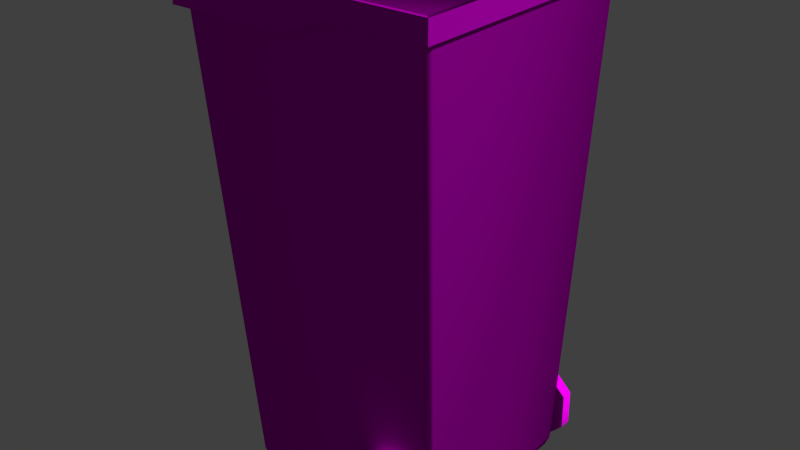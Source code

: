 # Source: obstacles_passive_dustbin_2.blend  (saved by Blender 2.70.0; exported with 4.5.12 LTS)
import bpy
from mathutils import Matrix  # noqa: F401  (used for matrix-valued properties, if any)

bpy.ops.wm.read_factory_settings(use_empty=True)
scene = bpy.context.scene
scene.name = 'Scene'

# ---- collections
col_collection_1 = bpy.data.collections.new('Collection 1'); scene.collection.children.link(col_collection_1)

# ---- images (referenced by path relative to the original .blend; pixels are not part of the script)
import os
ASSET_DIR = os.environ.get("B2B_ASSET_DIR", "")  # directory of the original .blend (textures are referenced by path, not embedded)
HERE = os.path.dirname(os.path.abspath(__file__))  # packed textures are extracted next to this script under _unpacked/

def load_image(name, relpath, width, height, colorspace="sRGB"):
    """Load a texture the original file referenced (path relative to the .blend, or extracted next to this script)."""
    p = next((c for c in (os.path.join(HERE, relpath), os.path.join(ASSET_DIR, relpath)) if relpath and os.path.exists(c)), "")
    if p:
        img = bpy.data.images.load(p, check_existing=True)
        img.name = name
    else:  # same state as the original file: an image datablock whose file is absent (Cycles renders it pink)
        img = bpy.data.images.new(name, width, height)
        img.source = "FILE"
        img.filepath = "//" + (relpath or name)
    img.colorspace_settings.name = colorspace
    return img
img_obstacles_passive_plastic_1_diffuse_jpg = load_image('obstacles_passive_plastic_1_diffuse.jpg', 'Texturen/obstacles_passive_plastic_1_diffuse.jpg', 1024, 1024, 'sRGB')
img_obstacles_passive_plastic_1_normal_jpg = load_image('obstacles_passive_plastic_1_normal.jpg', 'Texturen/obstacles_passive_plastic_1_normal.jpg', 1024, 1024, 'sRGB')
img_obstacles_passive_wheel_1_diffuse_jpg = load_image('obstacles_passive_wheel_1_diffuse.jpg', 'Texturen/obstacles_passive_wheel_1_diffuse.jpg', 1024, 1024, 'sRGB')
img_obstacles_passive_wheel_1_normal_jpg = load_image('obstacles_passive_wheel_1_normal.jpg', 'Texturen/obstacles_passive_wheel_1_normal.jpg', 1024, 1024, 'sRGB')
img_obstacles_passive_plastic_2_normal_jpg = load_image('obstacles_passive_plastic_2_normal.jpg', 'Texturen/obstacles_passive_plastic_2_normal.jpg', 1024, 1024, 'sRGB')
img_obstacles_passive_plastic_2_diffuse_jpg = load_image('obstacles_passive_plastic_2_diffuse.jpg', 'Texturen/obstacles_passive_plastic_2_diffuse.jpg', 1024, 1024, 'sRGB')

# ---- materials (node trees are filled in below, after node groups)
mat_obstacles_passive_dustbin_2_cap_plastic_1 = bpy.data.materials.new('obstacles_passive_dustbin_2_cap_plastic_1')
mat_obstacles_passive_dustbin_2_cap_plastic_1.alpha_threshold = 0.0
mat_obstacles_passive_dustbin_2_cap_plastic_1.roughness = 0.5
mat_obstacles_passive_dustbin_2_cap_plastic_1.line_color = (0.0, 0.0, 0.0, 1.0)
mat_obstacles_passive_dustbin_2_wheel_wheel_1 = bpy.data.materials.new('obstacles_passive_dustbin_2_wheel_wheel_1')
mat_obstacles_passive_dustbin_2_wheel_wheel_1.alpha_threshold = 0.0
mat_obstacles_passive_dustbin_2_wheel_wheel_1.roughness = 0.5
mat_obstacles_passive_dustbin_2_wheel_wheel_1.line_color = (0.0, 0.0, 0.0, 1.0)
mat_obstacles_passive_dustbin_2_base_plastic_2 = bpy.data.materials.new('obstacles_passive_dustbin_2_base_plastic_2')
mat_obstacles_passive_dustbin_2_base_plastic_2.alpha_threshold = 0.0
mat_obstacles_passive_dustbin_2_base_plastic_2.roughness = 0.5
mat_obstacles_passive_dustbin_2_base_plastic_2.line_color = (0.0, 0.0, 0.0, 1.0)

# ---- material node trees
mat_obstacles_passive_dustbin_2_cap_plastic_1.use_nodes = True; mat_obstacles_passive_dustbin_2_cap_plastic_1.node_tree.nodes.clear()
_N = mat_obstacles_passive_dustbin_2_cap_plastic_1.node_tree.nodes; _L = mat_obstacles_passive_dustbin_2_cap_plastic_1.node_tree.links
n0 = _N.new('ShaderNodeOutputMaterial'); n0.name = 'Material Output'; n0.location = (300, 300)
n1 = _N.new('ShaderNodeBsdfDiffuse'); n1.name = 'Diffuse BSDF'; n1.location = (10, 300)
n2 = _N.new('ShaderNodeTexImage'); n2.name = 'Image Texture'; n2.location = (-362, 441)
n2.width = 140
n2.image = img_obstacles_passive_plastic_1_diffuse_jpg
n3 = _N.new('ShaderNodeTexImage'); n3.name = 'Image Texture.001'; n3.location = (-348, 170)
n3.width = 140
n3.image = img_obstacles_passive_plastic_1_normal_jpg
n4 = _N.new('ShaderNodeTexCoord'); n4.name = 'Texture Coordinate'; n4.location = (-601, 328)
n5 = _N.new('ShaderNodeNormalMap'); n5.name = 'Normal Map'; n5.location = (-161, 162)
_L.new(n1.outputs[0], n0.inputs[0])
_L.new(n4.outputs[2], n2.inputs[0])
_L.new(n4.outputs[2], n3.inputs[0])
_L.new(n2.outputs[0], n1.inputs[0])
_L.new(n5.outputs[0], n1.inputs[2])
_L.new(n3.outputs[0], n5.inputs[1])
n0.is_active_output = True
mat_obstacles_passive_dustbin_2_wheel_wheel_1.use_nodes = True; mat_obstacles_passive_dustbin_2_wheel_wheel_1.node_tree.nodes.clear()
_N = mat_obstacles_passive_dustbin_2_wheel_wheel_1.node_tree.nodes; _L = mat_obstacles_passive_dustbin_2_wheel_wheel_1.node_tree.links
n0 = _N.new('ShaderNodeOutputMaterial'); n0.name = 'Material Output'; n0.location = (300, 300)
n1 = _N.new('ShaderNodeBsdfDiffuse'); n1.name = 'Diffuse BSDF'; n1.location = (10, 300)
n2 = _N.new('ShaderNodeTexImage'); n2.name = 'Image Texture'; n2.location = (-362, 441)
n2.width = 140
n2.image = img_obstacles_passive_wheel_1_diffuse_jpg
n3 = _N.new('ShaderNodeTexImage'); n3.name = 'Image Texture.001'; n3.location = (-348, 170)
n3.width = 140
n3.image = img_obstacles_passive_wheel_1_normal_jpg
n4 = _N.new('ShaderNodeTexCoord'); n4.name = 'Texture Coordinate'; n4.location = (-601, 328)
n5 = _N.new('ShaderNodeNormalMap'); n5.name = 'Normal Map'; n5.location = (-161, 162)
_L.new(n1.outputs[0], n0.inputs[0])
_L.new(n4.outputs[2], n2.inputs[0])
_L.new(n4.outputs[2], n3.inputs[0])
_L.new(n2.outputs[0], n1.inputs[0])
_L.new(n5.outputs[0], n1.inputs[2])
_L.new(n3.outputs[0], n5.inputs[1])
n0.is_active_output = True
mat_obstacles_passive_dustbin_2_base_plastic_2.use_nodes = True; mat_obstacles_passive_dustbin_2_base_plastic_2.node_tree.nodes.clear()
_N = mat_obstacles_passive_dustbin_2_base_plastic_2.node_tree.nodes; _L = mat_obstacles_passive_dustbin_2_base_plastic_2.node_tree.links
n0 = _N.new('ShaderNodeOutputMaterial'); n0.name = 'Material Output'; n0.location = (300, 300)
n1 = _N.new('ShaderNodeBsdfDiffuse'); n1.name = 'Diffuse BSDF'; n1.location = (10, 300)
n2 = _N.new('ShaderNodeTexImage'); n2.name = 'Image Texture.001'; n2.location = (-348, 170)
n2.width = 140
n2.image = img_obstacles_passive_plastic_2_normal_jpg
n3 = _N.new('ShaderNodeTexCoord'); n3.name = 'Texture Coordinate'; n3.location = (-601, 328)
n4 = _N.new('ShaderNodeNormalMap'); n4.name = 'Normal Map'; n4.location = (-161, 162)
n5 = _N.new('ShaderNodeTexImage'); n5.name = 'Image Texture'; n5.location = (-362, 441)
n5.width = 140
n5.image = img_obstacles_passive_plastic_2_diffuse_jpg
_L.new(n1.outputs[0], n0.inputs[0])
_L.new(n3.outputs[2], n5.inputs[0])
_L.new(n3.outputs[2], n2.inputs[0])
_L.new(n5.outputs[0], n1.inputs[0])
_L.new(n4.outputs[0], n1.inputs[2])
_L.new(n2.outputs[0], n4.inputs[1])
n0.is_active_output = True

# ---- world
world_world = bpy.data.worlds.new('World'); scene.world = world_world
world_world.color = (0.05088, 0.05088, 0.05088)
world_world.use_sun_shadow = False
world_world.sun_shadow_jitter_overblur = 0.0
world_world.cycles.sampling_method = 'MANUAL'
world_world.cycles.sample_map_resolution = 256

# ---- meshes
me_plane_001 = bpy.data.meshes.new('Plane.001')
me_plane_001.from_pydata([(1.025, -1.025, -0.0805), (1.025, 1.025, -0.0805), (-1.018, -1.025, -0.3338), (1.025, -1.025, -0.1878), (-1.018, 1.025, -0.3338), (1.025, 1.025, -0.1878), (0.2861, -1.025, -0.0805), (0.2861, 1.025, -0.0805), (0.2861, -1.025, -0.1878), (0.2861, 1.025, -0.1878), (-0.08263, 1.025, -0.0805), (-0.08263, 1.025, -0.3338), (-0.08263, -1.025, -0.0805), (-0.08263, -1.025, -0.3338), (1.025, 1.025, -0.1342), (1.025, -1.025, -0.1342), (0.2861, 1.025, -0.1342), (0.2861, -1.025, -0.1342), (-0.08263, 1.025, -0.2071), (-0.08263, -1.025, -0.2071), (-1.015, -1.025, -0.0805), (-1.025, -1.015, -0.0805), (-1.025, 1.015, -0.0805), (-1.015, 1.025, -0.0805), (-1.022, 1.015, -0.2071), (-1.012, 1.025, -0.2071), (-1.021, 1.025, -0.2212), (-1.022, 1.025, -0.2077), (-1.012, -1.025, -0.2071), (-1.022, -1.015, -0.2071), (-1.032, -1.025, -0.2077), (-1.021, -1.025, -0.2212), (-1.054, -1.025, -0.3357), (-1.064, -1.015, -0.3362), (-1.064, 1.015, -0.3362), (-1.054, 1.025, -0.3357), (-1.057, 1.025, -0.209), (-1.057, -1.025, -0.209), (1.005, -1.016, -0.0179), (1.025, -1.025, -0.0284), (1.025, 1.025, -0.0284), (1.005, 1.014, -0.0179), (0.2861, -1.025, -0.0284), (0.2861, -1.016, -0.0179), (0.2861, 1.014, -0.0179), (0.2861, 1.025, -0.0284), (-0.08263, 1.014, -0.0179), (-0.08263, 1.025, -0.0284), (-0.08263, -1.025, -0.0284), (-0.08263, -1.016, -0.0179), (-1.015, -1.016, -0.0179), (-1.025, -1.015, -0.0284), (-1.015, -1.025, -0.0284), (-1.015, 1.014, -0.0179), (-1.015, 1.025, -0.0284), (-1.025, 1.015, -0.0284), (-1.067, 1.015, -0.2095), (-1.067, -1.015, -0.2095)], [], [(39, 0, 1, 40), (24, 27, 36, 56, 57, 37, 30, 29), (22, 24, 29, 21), (40, 1, 7, 45), (43, 38, 41, 44), (50, 49, 46, 53), (8, 9, 5, 3), (15, 3, 5, 14), (17, 8, 3, 15), (28, 31, 2, 13, 19), (48, 12, 6, 42), (14, 5, 9, 16), (49, 43, 44, 46), (45, 7, 10, 47), (13, 11, 9, 8), (19, 13, 8, 17), (16, 9, 11, 18), (47, 10, 23, 54), (50, 53, 55, 51), (52, 20, 12, 48), (2, 4, 11, 13), (31, 30, 37, 32, 2), (4, 35, 36, 27, 26), (0, 15, 14, 1), (6, 17, 15, 0), (20, 28, 19, 12), (1, 14, 16, 7), (12, 19, 17, 6), (7, 16, 18, 10), (10, 18, 25, 23), (2, 32, 33, 34, 35, 4), (18, 11, 4, 26, 25), (50, 51, 52), (26, 27, 25), (31, 28, 30), (34, 33, 57, 56), (55, 22, 21, 51), (28, 20, 21, 29), (24, 22, 23, 25), (36, 35, 34, 56), (21, 20, 52, 51), (42, 39, 38, 43), (39, 40, 41, 38), (44, 41, 40, 45), (46, 44, 45, 47), (48, 42, 43, 49), (53, 54, 55), (47, 54, 53, 46), (57, 33, 32, 37), (42, 6, 0, 39), (49, 50, 52, 48), (23, 22, 55, 54), (27, 24, 25), (29, 30, 28)])
me_plane_001.polygons.foreach_set('use_smooth', [True] * 54)
_uv = me_plane_001.uv_layers.new(name='UVMap')
_uv.uv.foreach_set('vector', [0.6638, 1.0, 0.6549, 1.0, 0.6549, 0.5002, 0.6638, 0.5002, 0.6966, 0.998, 0.6966, 1.0, 0.6879, 1.0, 0.6855, 0.998, 0.6855, 0.5026, 0.6879, 0.5002, 0.6942, 0.5002, 0.6966, 0.5026, 0.6275, 0.998, 0.6058, 0.998, 0.6058, 0.5026, 0.6275, 0.5026, 0.5538, 0.5002, 0.5627, 0.5002, 0.5624, 0.6805, 0.5535, 0.6805, 0.6804, 0.4981, 0.5051, 0.4981, 0.5051, 0.002699, 0.6804, 0.002682, 0.9977, 0.498, 0.7703, 0.4981, 0.7703, 0.002673, 0.9977, 0.00266, 0.0, 0.3303, 0.5002, 0.3303, 0.5002, 0.5101, 0.0, 0.5101, 0.6457, 1.0, 0.6364, 1.0, 0.6364, 0.5002, 0.6457, 0.5002, 0.5189, 0.8304, 0.5281, 0.8304, 0.5284, 1.011, 0.5192, 1.011, 0.5308, 0.5137, 0.5332, 0.5114, 0.5526, 0.5121, 0.5529, 0.7404, 0.5312, 0.7404, 0.5006, 0.7405, 0.5095, 0.7404, 0.5096, 0.8304, 0.5007, 0.8304, 0.5719, 0.5002, 0.5811, 0.5003, 0.5808, 0.6805, 0.5716, 0.6805, 0.7703, 0.4981, 0.6804, 0.4981, 0.6804, 0.002682, 0.7703, 0.002673, 0.5535, 0.6805, 0.5624, 0.6805, 0.5623, 0.7705, 0.5533, 0.7705, 2.909e-08, 0.2387, 0.5002, 0.2387, 0.5002, 0.3303, 0.0, 0.3303, 0.5312, 0.7404, 0.5529, 0.7404, 0.5281, 0.8304, 0.5189, 0.8304, 0.5716, 0.6805, 0.5808, 0.6805, 0.6057, 0.7705, 0.584, 0.7705, 0.5533, 0.7705, 0.5623, 0.7705, 0.5619, 0.998, 0.5529, 0.998, 0.9977, 0.498, 0.9977, 0.00266, 1.0, 0.002411, 1.0, 0.4978, 0.5002, 0.513, 0.5091, 0.5129, 0.5095, 0.7404, 0.5006, 0.7405, 2.909e-08, 0.01107, 0.5002, 0.01107, 0.5002, 0.2387, 2.909e-08, 0.2387, 0.5332, 0.5114, 0.5309, 0.5089, 0.5311, 0.5026, 0.5529, 0.5034, 0.5526, 0.5121, 0.6053, 0.9989, 0.6056, 1.008, 0.5839, 1.008, 0.5837, 0.9996, 0.586, 0.9996, 0.6549, 1.0, 0.6457, 1.0, 0.6457, 0.5002, 0.6549, 0.5002, 0.5096, 0.8304, 0.5189, 0.8304, 0.5192, 1.011, 0.51, 1.011, 0.5091, 0.5129, 0.5308, 0.5137, 0.5312, 0.7404, 0.5095, 0.7404, 0.5627, 0.5002, 0.5719, 0.5002, 0.5716, 0.6805, 0.5624, 0.6805, 0.5095, 0.7404, 0.5312, 0.7404, 0.5189, 0.8304, 0.5096, 0.8304, 0.5624, 0.6805, 0.5716, 0.6805, 0.584, 0.7705, 0.5623, 0.7705, 0.5623, 0.7705, 0.584, 0.7705, 0.5836, 0.9972, 0.5619, 0.998, 2.909e-08, 0.01107, 2.909e-08, 0.002409, 0.002411, 0.0, 0.4978, 2.909e-08, 0.5002, 0.002409, 0.5002, 0.01107, 0.584, 0.7705, 0.6057, 0.7705, 0.6053, 0.9989, 0.586, 0.9996, 0.5836, 0.9972, 0.9977, 0.498, 1.0, 0.4978, 0.9976, 0.5002, 0.586, 0.9996, 0.5837, 0.9996, 0.5836, 0.9972, 0.5332, 0.5114, 0.5308, 0.5137, 0.5309, 0.5089, 0.6638, 0.9956, 0.6638, 0.5002, 0.6855, 0.5002, 0.6855, 0.9956, 0.6364, 0.998, 0.6275, 0.998, 0.6275, 0.5026, 0.6364, 0.5026, 0.6057, 0.5002, 0.6275, 0.5002, 0.6275, 0.5026, 0.6058, 0.5026, 0.6058, 0.998, 0.6275, 0.998, 0.6275, 1.0, 0.6057, 1.0, 0.5839, 1.008, 0.6056, 1.008, 0.6057, 1.01, 0.584, 1.011, 0.5091, 0.5105, 0.5091, 0.5129, 0.5002, 0.513, 0.5002, 0.5105, 0.6803, 0.5002, 0.5002, 0.5002, 0.5051, 0.4981, 0.6804, 0.4981, 0.5002, 0.5002, 0.5002, 4.956e-05, 0.5051, 0.002699, 0.5051, 0.4981, 0.6804, 0.002682, 0.5051, 0.002699, 0.5002, 4.956e-05, 0.6803, 3.159e-05, 0.7703, 0.002673, 0.6804, 0.002682, 0.6803, 3.159e-05, 0.7702, 2.263e-05, 0.7702, 0.5002, 0.6803, 0.5002, 0.6804, 0.4981, 0.7703, 0.4981, 0.9977, 0.00266, 0.9976, 0.0, 1.0, 0.002411, 0.7702, 2.263e-05, 0.9976, 0.0, 0.9977, 0.00266, 0.7703, 0.002673, 0.5312, 0.5002, 0.5529, 0.501, 0.5529, 0.5034, 0.5311, 0.5026, 0.5007, 0.8304, 0.5096, 0.8304, 0.51, 1.011, 0.501, 1.011, 0.7703, 0.4981, 0.9977, 0.498, 0.9976, 0.5002, 0.7702, 0.5002, 0.5619, 0.998, 0.5619, 1.0, 0.5529, 1.0, 0.5529, 0.998, 0.6966, 1.0, 0.6966, 0.998, 0.699, 1.0, 0.6966, 0.5026, 0.6942, 0.5002, 0.699, 0.5002])
me_plane_001.materials.append(mat_obstacles_passive_dustbin_2_cap_plastic_1)
me_plane_001.use_remesh_preserve_volume = False
me_plane_001.use_remesh_preserve_attributes = False
me_plane_001.use_mirror_vertex_groups = False
me_plane_001.update()
me_cylinder_001 = bpy.data.meshes.new('Cylinder.001')
me_cylinder_001.from_pydata([(0.1355, 0.0468, 0.3366), (0.1355, -0.0468, 0.3366), (0.3338, 0.0468, 0.1422), (0.3338, -0.0468, 0.1422), (0.3366, 0.0468, -0.1355), (0.3366, -0.0468, -0.1355), (0.1422, 0.0468, -0.3338), (0.1422, -0.0468, -0.3338), (-0.1355, 0.0468, -0.3366), (-0.1355, -0.0468, -0.3366), (-0.3338, 0.0468, -0.1422), (-0.3338, -0.0468, -0.1422), (-0.3366, 0.0468, 0.1355), (-0.3366, -0.0468, 0.1355), (-0.1422, 0.0468, 0.3338), (-0.1422, -0.0468, 0.3338)], [], [(0, 1, 3, 2), (2, 3, 5, 4), (4, 5, 7, 6), (6, 7, 9, 8), (8, 9, 11, 10), (10, 11, 13, 12), (3, 1, 15, 13, 11, 9, 7, 5), (14, 15, 1, 0), (12, 13, 15, 14), (0, 2, 4, 6, 8, 10, 12, 14)])
me_cylinder_001.polygons.foreach_set('use_smooth', [True] * 10)
_uv = me_cylinder_001.uv_layers.new(name='UVMap')
_uv.uv.foreach_set('vector', [0.6662, 0.06591, 0.6694, 0.05802, 0.9285, 0.3127, 0.9199, 0.3174, 0.9199, 0.3174, 0.9285, 0.3127, 0.933, 0.6751, 0.9233, 0.6743, 0.9233, 0.6743, 0.933, 0.6751, 0.6775, 0.9578, 0.6728, 0.9517, 0.6728, 0.9517, 0.6775, 0.9578, 0.3166, 0.9564, 0.3176, 0.9465, 0.3176, 0.9465, 0.3166, 0.9564, 0.05442, 0.6882, 0.06007, 0.6802, 0.06007, 0.6802, 0.05442, 0.6882, 0.05094, 0.3251, 0.06037, 0.3298, 0.1715, 0.6105, 0.08606, 0.6105, 0.02564, 0.5501, 0.02564, 0.4647, 0.08606, 0.4042, 0.1715, 0.4042, 0.2319, 0.4647, 0.2319, 0.5501, 0.3169, 0.06884, 0.3079, 0.05802, 0.6694, 0.05802, 0.6662, 0.06591, 0.06037, 0.3298, 0.05094, 0.3251, 0.3079, 0.05802, 0.3169, 0.06884, 0.6662, 0.06591, 0.9199, 0.3174, 0.9233, 0.6743, 0.6728, 0.9517, 0.3176, 0.9465, 0.06007, 0.6802, 0.06037, 0.3298, 0.3169, 0.06884])
me_cylinder_001.materials.append(mat_obstacles_passive_dustbin_2_wheel_wheel_1)
me_cylinder_001.use_remesh_preserve_volume = False
me_cylinder_001.use_remesh_preserve_attributes = False
me_cylinder_001.use_mirror_vertex_groups = False
me_cylinder_001.update()
me_cylinder = bpy.data.meshes.new('Cylinder')
me_cylinder.from_pydata([(0.1355, 0.0468, 0.3366), (0.1355, -0.0468, 0.3366), (0.3338, 0.0468, 0.1422), (0.3338, -0.0468, 0.1422), (0.3366, 0.0468, -0.1355), (0.3366, -0.0468, -0.1355), (0.1422, 0.0468, -0.3338), (0.1422, -0.0468, -0.3338), (-0.1355, 0.0468, -0.3366), (-0.1355, -0.0468, -0.3366), (-0.3338, 0.0468, -0.1422), (-0.3338, -0.0468, -0.1422), (-0.3366, 0.0468, 0.1355), (-0.3366, -0.0468, 0.1355), (-0.1422, 0.0468, 0.3338), (-0.1422, -0.0468, 0.3338)], [], [(0, 1, 3, 2), (2, 3, 5, 4), (4, 5, 7, 6), (6, 7, 9, 8), (8, 9, 11, 10), (10, 11, 13, 12), (3, 1, 15, 13, 11, 9, 7, 5), (14, 15, 1, 0), (12, 13, 15, 14), (0, 2, 4, 6, 8, 10, 12, 14)])
me_cylinder.polygons.foreach_set('use_smooth', [True] * 10)
_uv = me_cylinder.uv_layers.new(name='UVMap')
_uv.uv.foreach_set('vector', [0.6754, 0.9564, 0.6679, 0.9475, 0.9158, 0.6782, 0.931, 0.6833, 0.931, 0.6833, 0.9158, 0.6782, 0.9164, 0.3404, 0.9329, 0.3307, 0.9329, 0.3307, 0.9164, 0.3404, 0.667, 0.07213, 0.6691, 0.05559, 0.6691, 0.05559, 0.667, 0.07213, 0.3255, 0.07733, 0.313, 0.05559, 0.313, 0.05559, 0.3255, 0.07733, 0.07276, 0.3335, 0.05334, 0.3256, 0.05334, 0.3256, 0.07276, 0.3335, 0.06574, 0.6713, 0.05145, 0.6782, 0.9158, 0.6782, 0.6679, 0.9475, 0.3287, 0.9421, 0.06574, 0.6713, 0.07276, 0.3335, 0.3255, 0.07733, 0.667, 0.07213, 0.9164, 0.3404, 0.3192, 0.9564, 0.3287, 0.9421, 0.6679, 0.9475, 0.6754, 0.9564, 0.05145, 0.6782, 0.06574, 0.6713, 0.3287, 0.9421, 0.3192, 0.9564, 0.1746, 0.4086, 0.2361, 0.47, 0.2361, 0.5569, 0.1746, 0.6184, 0.0877, 0.6184, 0.02624, 0.5569, 0.02624, 0.47, 0.0877, 0.4086])
me_cylinder.materials.append(mat_obstacles_passive_dustbin_2_wheel_wheel_1)
me_cylinder.use_remesh_preserve_volume = False
me_cylinder.use_remesh_preserve_attributes = False
me_cylinder.use_mirror_vertex_groups = False
me_cylinder.update()
me_cube_001 = bpy.data.meshes.new('Cube.001')
me_cube_001.from_pydata([(-0.7403, -0.747, -1.996), (-0.7403, -0.7807, -1.909), (-0.7791, -0.747, -1.909), (-0.7791, 0.747, -1.909), (-0.7403, 0.7807, -1.909), (-0.7403, 0.747, -1.996), (0.8598, 0.7807, -1.909), (0.8986, 0.747, -1.909), (0.8598, 0.747, -1.996), (0.8986, -0.747, -1.909), (0.8598, -0.7807, -1.909), (0.8598, -0.747, -1.996), (-1.0, -0.9568, 1.909), (-0.9568, -1.0, 1.909), (-1.0, 0.9568, 1.909), (-0.9568, 1.0, 1.909), (0.9568, 1.0, 1.909), (1.0, 0.9568, 1.909), (1.0, -0.9568, 1.909), (0.9568, -1.0, 1.909)], [], [(0, 5, 8, 11), (17, 18, 9, 7), (15, 16, 6, 4), (19, 13, 1, 10), (0, 1, 2), (3, 4, 5), (6, 7, 8), (9, 10, 11), (1, 13, 12, 2), (15, 4, 3, 14), (5, 0, 2, 3), (17, 7, 6, 16), (8, 5, 4, 6), (19, 10, 9, 18), (11, 8, 7, 9), (0, 11, 10, 1), (12, 14, 3, 2)])
me_cube_001.polygons.foreach_set('use_smooth', [True] * 17)
_uv = me_cube_001.uv_layers.new(name='UVMap')
_uv.uv.foreach_set('vector', [0.08228, 0.4401, 0.4128, 0.07837, 0.8118, 0.416, 0.4813, 0.7777, 0.00637, 0.235, 0.008279, 0.005044, 0.9972, 0.001008, 0.9941, 0.2366, 0.008177, 0.4807, 0.0109, 0.2434, 0.9981, 0.2436, 0.9984, 0.4867, 0.01005, 0.9755, 0.007786, 0.7336, 0.9919, 0.7276, 0.993, 0.9645, 0.08228, 0.4401, 0.06614, 0.4519, 0.06403, 0.4307, 0.4005, 0.06123, 0.4215, 0.06123, 0.4128, 0.07837, 0.828, 0.4041, 0.8301, 0.4254, 0.8118, 0.416, 0.4936, 0.7948, 0.4726, 0.7948, 0.4813, 0.7777, 0.9919, 0.7276, 0.007786, 0.7336, 0.01289, 0.7252, 0.996, 0.7205, 0.008177, 0.4807, 0.9984, 0.4867, 0.9977, 0.4939, 0.00765, 0.4893, 0.4128, 0.07837, 0.08228, 0.4401, 0.06403, 0.4307, 0.4005, 0.06123, 0.00637, 0.235, 0.9941, 0.2366, 0.9981, 0.2436, 0.0109, 0.2434, 0.8118, 0.416, 0.4128, 0.07837, 0.4215, 0.06123, 0.828, 0.4041, 0.01005, 0.9755, 0.993, 0.9645, 0.9871, 0.9713, 0.003226, 0.9835, 0.4813, 0.7777, 0.8118, 0.416, 0.8301, 0.4254, 0.4936, 0.7948, 0.08228, 0.4401, 0.4813, 0.7777, 0.4726, 0.7948, 0.06614, 0.4519, 0.01289, 0.7252, 0.00765, 0.4893, 0.9977, 0.4939, 0.996, 0.7205])
me_cube_001.materials.append(mat_obstacles_passive_dustbin_2_base_plastic_2)
me_cube_001.use_remesh_preserve_volume = False
me_cube_001.use_remesh_preserve_attributes = False
me_cube_001.use_mirror_vertex_groups = False
me_cube_001.update()

# ---- objects
ob_plane = bpy.data.objects.new('Plane', me_plane_001)
ob_cylinder_001 = bpy.data.objects.new('Cylinder.001', me_cylinder_001)
ob_cylinder = bpy.data.objects.new('Cylinder', me_cylinder)
ob_cube = bpy.data.objects.new('Cube', me_cube_001)

# ---- transforms, parenting, visibility, modifiers, constraints
ob_plane.location = (0.0, 0.0, 1.951)
ob_plane.lineart.crease_threshold = 0.0
_m = ob_plane.modifiers.new('EdgeSplit', 'EDGE_SPLIT')
_m.split_angle = 0.8727
ob_cylinder_001.location = (0.6458, 0.8235, -1.651)
ob_cylinder_001.lineart.crease_threshold = 0.0
_m = ob_cylinder_001.modifiers.new('EdgeSplit', 'EDGE_SPLIT')
_m.split_angle = 1.204
ob_cylinder.location = (0.6458, -0.8256, -1.651)
ob_cylinder.lineart.crease_threshold = 0.0
_m = ob_cylinder.modifiers.new('EdgeSplit', 'EDGE_SPLIT')
_m.split_angle = 1.204
ob_cube.location = (0.0, 0.0, 0.0)
ob_cube.lineart.crease_threshold = 0.0

# ---- collection membership
col_collection_1.objects.link(ob_plane)
col_collection_1.objects.link(ob_cylinder_001)
col_collection_1.objects.link(ob_cylinder)
col_collection_1.objects.link(ob_cube)

# ---- scene / render settings (as saved in the file)
scene.frame_start = 1; scene.frame_end = 250; scene.frame_set(1)
scene.render.engine = 'CYCLES'
scene.render.resolution_percentage = 50
scene.render.dither_intensity = 0.0
scene.cycles.use_denoising = False
scene.cycles.samples = 10
scene.cycles.sampling_pattern = 'TABULATED_SOBOL'
scene.cycles.light_sampling_threshold = 0.0
scene.cycles.use_adaptive_sampling = False
scene.cycles.use_light_tree = False
scene.cycles.blur_glossy = 0.0
scene.cycles.volume_bounces = 1
scene.cycles.pixel_filter_type = 'GAUSSIAN'
scene.cycles.sample_clamp_indirect = 0.0
scene.view_settings.view_transform = 'Standard'
bpy.context.view_layer.update()

# ---- added for rendering (the .blend has no active camera and no usable light): camera, sun
cam_auto = bpy.data.cameras.new('AutoCamera')
cam_auto.lens = 50.0
cam_auto.sensor_width = 36.0
cam_auto.clip_end = 1000.0
ob_auto_camera = bpy.data.objects.new('AutoCamera', cam_auto)
scene.collection.objects.link(ob_auto_camera)
ob_auto_camera.location = (4.51265, -5.44044, 3.59543)
ob_auto_camera.rotation_euler = (1.09748, -7.21219e-08, 0.694738)
scene.camera = ob_auto_camera
light_auto_sun = bpy.data.lights.new('AutoSun', 'SUN')
light_auto_sun.energy = 3.0
light_auto_sun.angle = 0.0523599
ob_auto_sun = bpy.data.objects.new('AutoSun', light_auto_sun)
scene.collection.objects.link(ob_auto_sun)
ob_auto_sun.rotation_euler = (0.872665, 0.174533, 0.523599)
bpy.context.view_layer.update()
